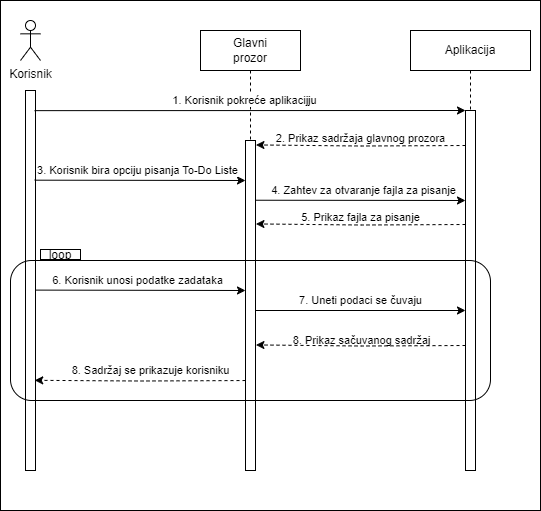

The diagram above was exported from draw.io. Its source (the exported page's mxGraphModel, read from the mxfile embedded in the PNG):
<mxGraphModel dx="1050" dy="541" grid="1" gridSize="10" guides="1" tooltips="1" connect="1" arrows="1" fold="1" page="1" pageScale="1" pageWidth="827" pageHeight="1169" math="0" shadow="0">
  <root>
    <mxCell id="0" />
    <mxCell id="1" parent="0" />
    <mxCell id="9gInP35kRoFo59r-6vyA-41" value="" style="rounded=0;whiteSpace=wrap;html=1;fillColor=default;" parent="1" vertex="1">
      <mxGeometry x="80" y="10" width="540" height="510" as="geometry" />
    </mxCell>
    <mxCell id="9gInP35kRoFo59r-6vyA-7" value="" style="rounded=0;whiteSpace=wrap;html=1;" parent="1" vertex="1">
      <mxGeometry x="105" y="100" width="10" height="380" as="geometry" />
    </mxCell>
    <mxCell id="9gInP35kRoFo59r-6vyA-8" value="" style="rounded=0;whiteSpace=wrap;html=1;" parent="1" vertex="1">
      <mxGeometry x="325" y="150" width="10" height="330" as="geometry" />
    </mxCell>
    <mxCell id="9gInP35kRoFo59r-6vyA-9" value="" style="rounded=0;whiteSpace=wrap;html=1;" parent="1" vertex="1">
      <mxGeometry x="545" y="120" width="10" height="360" as="geometry" />
    </mxCell>
    <mxCell id="9gInP35kRoFo59r-6vyA-33" value="" style="rounded=1;whiteSpace=wrap;html=1;align=center;labelPosition=center;verticalLabelPosition=middle;verticalAlign=middle;fillColor=none;" parent="1" vertex="1">
      <mxGeometry x="90" y="270" width="480" height="140" as="geometry" />
    </mxCell>
    <mxCell id="9gInP35kRoFo59r-6vyA-1" value="Korisnik&lt;br&gt;" style="shape=umlActor;verticalLabelPosition=bottom;verticalAlign=top;html=1;outlineConnect=0;" parent="1" vertex="1">
      <mxGeometry x="100" y="30" width="20" height="40" as="geometry" />
    </mxCell>
    <mxCell id="9gInP35kRoFo59r-6vyA-13" style="edgeStyle=orthogonalEdgeStyle;rounded=0;orthogonalLoop=1;jettySize=auto;html=1;endArrow=none;endFill=0;dashed=1;" parent="1" source="9gInP35kRoFo59r-6vyA-4" target="9gInP35kRoFo59r-6vyA-8" edge="1">
      <mxGeometry relative="1" as="geometry" />
    </mxCell>
    <mxCell id="9gInP35kRoFo59r-6vyA-4" value="Glavni&lt;br&gt;prozor" style="rounded=0;whiteSpace=wrap;html=1;" parent="1" vertex="1">
      <mxGeometry x="280" y="40" width="100" height="40" as="geometry" />
    </mxCell>
    <mxCell id="9gInP35kRoFo59r-6vyA-17" style="edgeStyle=orthogonalEdgeStyle;rounded=0;orthogonalLoop=1;jettySize=auto;html=1;endArrow=none;endFill=0;dashed=1;" parent="1" source="9gInP35kRoFo59r-6vyA-5" target="9gInP35kRoFo59r-6vyA-9" edge="1">
      <mxGeometry relative="1" as="geometry" />
    </mxCell>
    <mxCell id="9gInP35kRoFo59r-6vyA-5" value="Aplikacija" style="rounded=0;whiteSpace=wrap;html=1;" parent="1" vertex="1">
      <mxGeometry x="490" y="40" width="120" height="40" as="geometry" />
    </mxCell>
    <mxCell id="9gInP35kRoFo59r-6vyA-19" value="1. Korisnik pokreće aplikacijju" style="endArrow=classic;html=1;rounded=0;entryX=0;entryY=0;entryDx=0;entryDy=0;exitX=0.906;exitY=0.053;exitDx=0;exitDy=0;exitPerimeter=0;" parent="1" source="9gInP35kRoFo59r-6vyA-7" target="9gInP35kRoFo59r-6vyA-9" edge="1">
      <mxGeometry x="-0.0244" y="10" width="50" height="50" relative="1" as="geometry">
        <mxPoint x="120" y="120" as="sourcePoint" />
        <mxPoint x="540" y="120" as="targetPoint" />
        <mxPoint as="offset" />
      </mxGeometry>
    </mxCell>
    <mxCell id="9gInP35kRoFo59r-6vyA-22" value="&lt;br&gt;&lt;span style=&quot;color: rgb(0, 0, 0); font-family: Helvetica; font-size: 11px; font-style: normal; font-variant-ligatures: normal; font-variant-caps: normal; font-weight: 400; letter-spacing: normal; orphans: 2; text-align: center; text-indent: 0px; text-transform: none; widows: 2; word-spacing: 0px; -webkit-text-stroke-width: 0px; text-decoration-thickness: initial; text-decoration-style: initial; text-decoration-color: initial; float: none; display: inline !important;&quot;&gt;2. Prikaz sadržaja glavnog prozora&lt;/span&gt;" style="edgeStyle=orthogonalEdgeStyle;rounded=0;orthogonalLoop=1;jettySize=auto;html=1;exitX=0;exitY=0.25;exitDx=0;exitDy=0;entryX=1.043;entryY=0.314;entryDx=0;entryDy=0;entryPerimeter=0;dashed=1;labelBackgroundColor=none;verticalAlign=middle;" parent="1" edge="1">
      <mxGeometry x="0.005" y="-14" relative="1" as="geometry">
        <mxPoint x="545" y="155.00000000000023" as="sourcePoint" />
        <mxPoint x="335.42999999999984" y="154.44000000000005" as="targetPoint" />
        <mxPoint as="offset" />
      </mxGeometry>
    </mxCell>
    <mxCell id="9gInP35kRoFo59r-6vyA-24" value="6. Korisnik unosi podatke zadataka" style="endArrow=classic;html=1;rounded=0;entryX=0;entryY=0;entryDx=0;entryDy=0;exitX=1.011;exitY=0.42;exitDx=0;exitDy=0;exitPerimeter=0;" parent="1" edge="1">
      <mxGeometry x="-0.0244" y="10" width="50" height="50" relative="1" as="geometry">
        <mxPoint x="115.11000000000001" y="299.6" as="sourcePoint" />
        <mxPoint x="325" y="300" as="targetPoint" />
        <mxPoint as="offset" />
      </mxGeometry>
    </mxCell>
    <mxCell id="9gInP35kRoFo59r-6vyA-26" value="7. Uneti podaci se čuvaju" style="edgeStyle=orthogonalEdgeStyle;rounded=0;orthogonalLoop=1;jettySize=auto;html=1;entryX=0;entryY=0.5;entryDx=0;entryDy=0;align=center;labelPosition=center;verticalLabelPosition=middle;verticalAlign=middle;spacing=2;" parent="1" edge="1">
      <mxGeometry x="-0.0016" y="10" relative="1" as="geometry">
        <mxPoint x="335" y="320" as="sourcePoint" />
        <mxPoint x="545" y="320" as="targetPoint" />
        <mxPoint as="offset" />
      </mxGeometry>
    </mxCell>
    <mxCell id="9gInP35kRoFo59r-6vyA-27" value="&lt;span style=&quot;color: rgb(0, 0, 0); font-family: Helvetica; font-size: 11px; font-style: normal; font-variant-ligatures: normal; font-variant-caps: normal; font-weight: 400; letter-spacing: normal; orphans: 2; text-align: center; text-indent: 0px; text-transform: none; widows: 2; word-spacing: 0px; -webkit-text-stroke-width: 0px; text-decoration-thickness: initial; text-decoration-style: initial; text-decoration-color: initial; float: none; display: inline !important;&quot;&gt;8. Prikaz sačuvanog sadržaj&lt;/span&gt;" style="edgeStyle=orthogonalEdgeStyle;rounded=0;orthogonalLoop=1;jettySize=auto;html=1;exitX=0;exitY=0.25;exitDx=0;exitDy=0;entryX=1.043;entryY=0.314;entryDx=0;entryDy=0;entryPerimeter=0;dashed=1;labelBackgroundColor=none;verticalAlign=middle;" parent="1" edge="1">
      <mxGeometry x="-0.0017" y="-5" relative="1" as="geometry">
        <mxPoint x="545" y="355.0000000000002" as="sourcePoint" />
        <mxPoint x="335.42999999999984" y="354.44000000000005" as="targetPoint" />
        <mxPoint as="offset" />
      </mxGeometry>
    </mxCell>
    <mxCell id="9gInP35kRoFo59r-6vyA-30" value="8. Sadržaj se prikazuje korisniku" style="edgeStyle=orthogonalEdgeStyle;rounded=0;orthogonalLoop=1;jettySize=auto;html=1;entryX=0.922;entryY=0.789;entryDx=0;entryDy=0;entryPerimeter=0;dashed=1;verticalAlign=middle;" parent="1" edge="1">
      <mxGeometry x="-0.1021" y="-10" relative="1" as="geometry">
        <mxPoint x="325" y="390.0344827586208" as="sourcePoint" />
        <mxPoint x="114.21999999999991" y="389.81999999999994" as="targetPoint" />
        <mxPoint as="offset" />
      </mxGeometry>
    </mxCell>
    <mxCell id="9gInP35kRoFo59r-6vyA-34" value="loop" style="text;html=1;strokeColor=none;fillColor=none;align=center;verticalAlign=middle;whiteSpace=wrap;rounded=0;" parent="1" vertex="1">
      <mxGeometry x="125" y="260" width="30" height="10" as="geometry" />
    </mxCell>
    <mxCell id="9gInP35kRoFo59r-6vyA-35" value="" style="rounded=0;whiteSpace=wrap;html=1;fillColor=none;" parent="1" vertex="1">
      <mxGeometry x="120" y="259" width="40" height="10" as="geometry" />
    </mxCell>
    <mxCell id="9gInP35kRoFo59r-6vyA-37" value="3. Korisnik bira opciju pisanja To-Do Liste" style="endArrow=classic;html=1;rounded=0;entryX=0;entryY=0;entryDx=0;entryDy=0;exitX=0.922;exitY=0.236;exitDx=0;exitDy=0;exitPerimeter=0;" parent="1" source="9gInP35kRoFo59r-6vyA-7" edge="1">
      <mxGeometry x="-0.0244" y="10" width="50" height="50" relative="1" as="geometry">
        <mxPoint x="120" y="190" as="sourcePoint" />
        <mxPoint x="325" y="190" as="targetPoint" />
        <mxPoint as="offset" />
      </mxGeometry>
    </mxCell>
    <mxCell id="9gInP35kRoFo59r-6vyA-38" value="&lt;br&gt;&lt;span style=&quot;color: rgb(0, 0, 0); font-family: Helvetica; font-size: 11px; font-style: normal; font-variant-ligatures: normal; font-variant-caps: normal; font-weight: 400; letter-spacing: normal; orphans: 2; text-align: center; text-indent: 0px; text-transform: none; widows: 2; word-spacing: 0px; -webkit-text-stroke-width: 0px; text-decoration-thickness: initial; text-decoration-style: initial; text-decoration-color: initial; float: none; display: inline !important;&quot;&gt;5. Prikaz fajla za pisanje&lt;/span&gt;" style="edgeStyle=orthogonalEdgeStyle;rounded=0;orthogonalLoop=1;jettySize=auto;html=1;exitX=0;exitY=0.25;exitDx=0;exitDy=0;entryX=1.043;entryY=0.314;entryDx=0;entryDy=0;entryPerimeter=0;dashed=1;labelBackgroundColor=none;verticalAlign=middle;" parent="1" edge="1">
      <mxGeometry x="0.005" y="-14" relative="1" as="geometry">
        <mxPoint x="545" y="234.00000000000023" as="sourcePoint" />
        <mxPoint x="335.42999999999984" y="233.44000000000005" as="targetPoint" />
        <mxPoint as="offset" />
      </mxGeometry>
    </mxCell>
    <mxCell id="9gInP35kRoFo59r-6vyA-39" value="4. Zahtev za otvaranje fajla za pisanje" style="endArrow=classic;html=1;rounded=0;entryX=0;entryY=0;entryDx=0;entryDy=0;exitX=0.967;exitY=0.181;exitDx=0;exitDy=0;exitPerimeter=0;" parent="1" source="9gInP35kRoFo59r-6vyA-8" edge="1">
      <mxGeometry x="0.0233" y="10" width="50" height="50" relative="1" as="geometry">
        <mxPoint x="340" y="210" as="sourcePoint" />
        <mxPoint x="545" y="210" as="targetPoint" />
        <mxPoint as="offset" />
      </mxGeometry>
    </mxCell>
  </root>
</mxGraphModel>